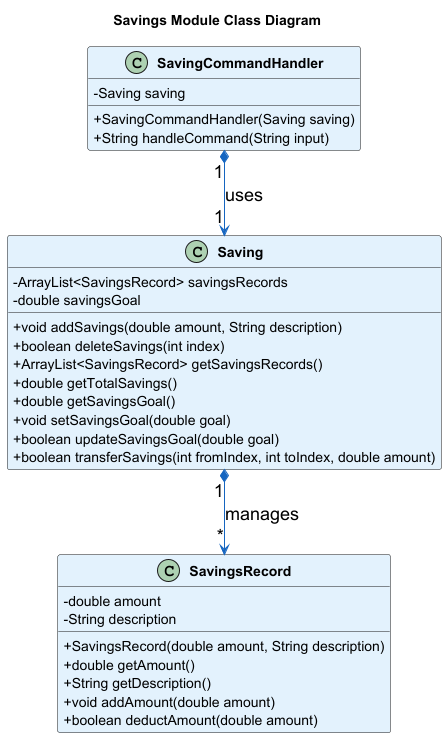

The diagram above was rendered by PlantUML. Its source (embedded in the PNG):
@startuml
title Savings Module Class Diagram

' Custom Styles
skinparam classAttributeIconSize 0
skinparam classFontStyle bold
skinparam classBackgroundColor #E3F2FD
skinparam classArrowColor #1565C0
skinparam noteBackgroundColor #FFF9C4
skinparam noteBorderColor #FBC02D
skinparam ArrowFontSize 18

' Class: Saving
class Saving {
    - ArrayList<SavingsRecord> savingsRecords
    - double savingsGoal

    + void addSavings(double amount, String description)
    + boolean deleteSavings(int index)
    + ArrayList<SavingsRecord> getSavingsRecords()
    + double getTotalSavings()
    + double getSavingsGoal()
    + void setSavingsGoal(double goal)
    + boolean updateSavingsGoal(double goal)
    + boolean transferSavings(int fromIndex, int toIndex, double amount)
}

' Class: SavingsRecord
class SavingsRecord {
    - double amount
    - String description

    + SavingsRecord(double amount, String description)
    + double getAmount()
    + String getDescription()
    + void addAmount(double amount)
    + boolean deductAmount(double amount)
}

' Class: SavingCommandHandler
class SavingCommandHandler {
    - Saving saving

    + SavingCommandHandler(Saving saving)
    + String handleCommand(String input)
}

' Relationships
Saving "1" *--> "*" SavingsRecord : manages
SavingCommandHandler "1" *--> "1" Saving : uses

@enduml